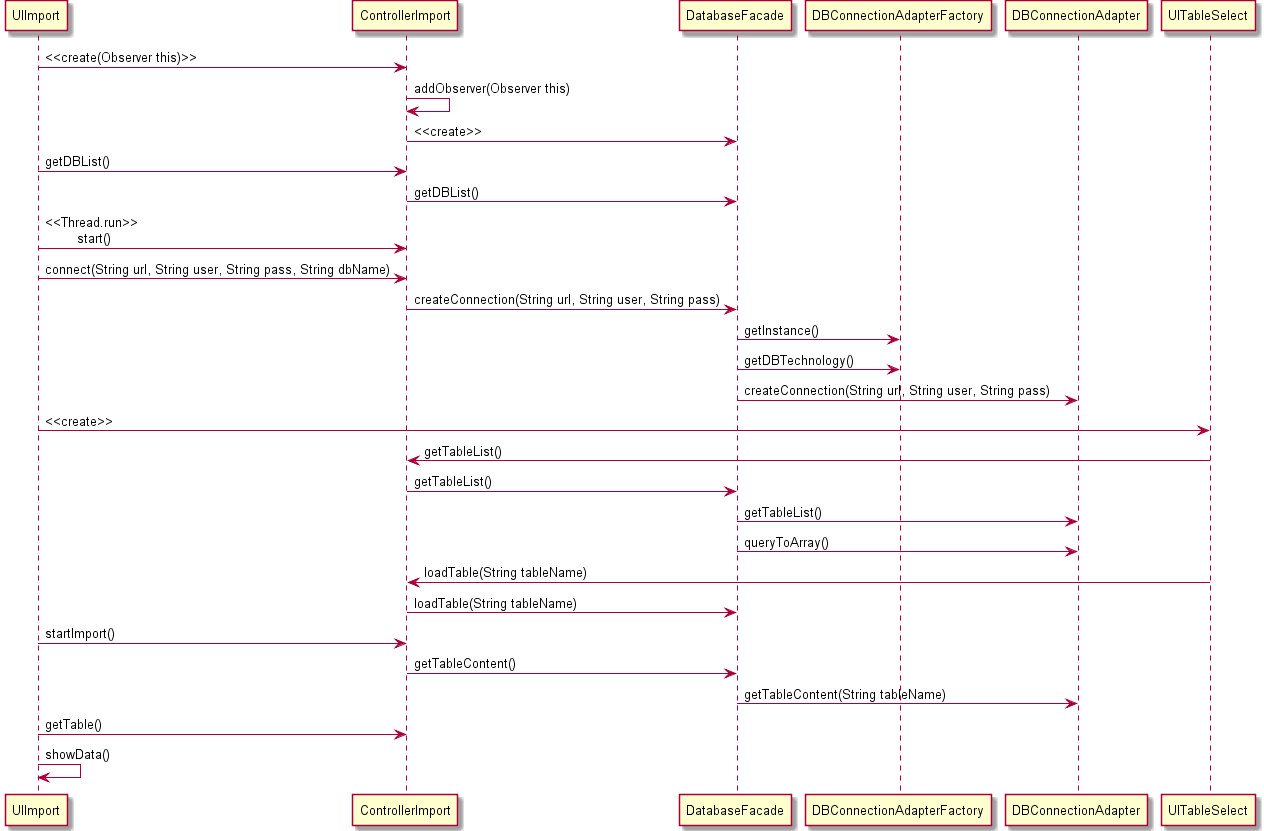

The diagram above was rendered by PlantUML. Its source (embedded in the PNG):
@startuml
UIImport -> ControllerImport:  <<create(Observer this)>>
 ControllerImport -> ControllerImport: addObserver(Observer this)
 ControllerImport -> DatabaseFacade: <<create>>
 UIImport -> ControllerImport: getDBList()
 ControllerImport -> DatabaseFacade: getDBList()
 UIImport -> ControllerImport: <<Thread.run>>\n\tstart()
 UIImport -> ControllerImport: connect(String url, String user, String pass, String dbName)
 ControllerImport -> DatabaseFacade: createConnection(String url, String user, String pass)
 DatabaseFacade -> DBConnectionAdapterFactory: getInstance()
 DatabaseFacade -> DBConnectionAdapterFactory: getDBTechnology()
 DatabaseFacade -> DBConnectionAdapter: createConnection(String url, String user, String pass)
 UIImport -> UITableSelect: <<create>>
 UITableSelect -> ControllerImport: getTableList()
 ControllerImport -> DatabaseFacade: getTableList()
 DatabaseFacade -> DBConnectionAdapter: getTableList()
 DatabaseFacade -> DBConnectionAdapter: queryToArray() 

 UITableSelect -> ControllerImport: loadTable(String tableName)
 ControllerImport -> DatabaseFacade: loadTable(String tableName)
 UIImport -> ControllerImport: startImport()
 ControllerImport -> DatabaseFacade: getTableContent()
 DatabaseFacade -> DBConnectionAdapter: getTableContent(String tableName)
 UIImport -> ControllerImport: getTable()

 UIImport -> UIImport: showData()
@enduml